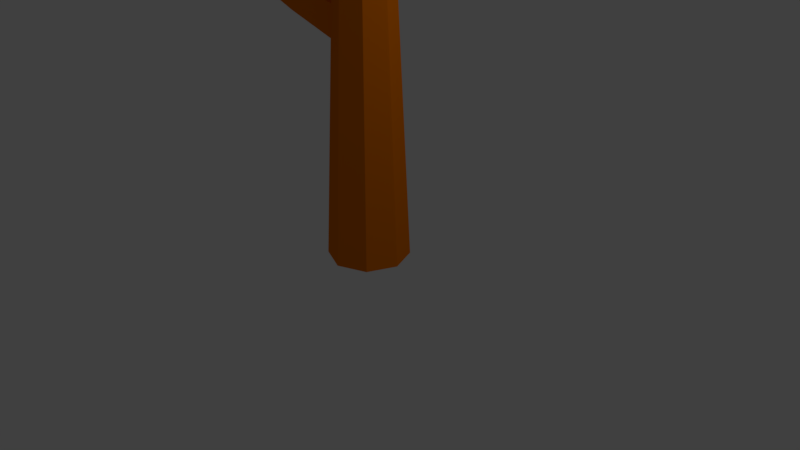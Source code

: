 # Source: tree4.blend  (saved by Blender 2.78.0; exported with 4.5.12 LTS)
import bpy
from mathutils import Matrix  # noqa: F401  (used for matrix-valued properties, if any)

bpy.ops.wm.read_factory_settings(use_empty=True)
scene = bpy.context.scene
scene.name = 'Scene'

# ---- collections
col_collection_1 = bpy.data.collections.new('Collection 1'); scene.collection.children.link(col_collection_1)

# ---- materials (node trees are filled in below, after node groups)
mat_material_003 = bpy.data.materials.new('Material.003')
mat_material_003.alpha_threshold = 0.0
mat_material_003.use_transparent_shadow = False
mat_material_003.diffuse_color = (1.0, 0.08496, 0.0, 1.0)
mat_material_003.specular_color = (1.0, 0.9723, 0.0)
mat_material_003.roughness = 0.5
mat_material_003.specular_intensity = 1.0
mat_material_004 = bpy.data.materials.new('Material.004')
mat_material_004.alpha_threshold = 0.0
mat_material_004.use_transparent_shadow = False
mat_material_004.diffuse_color = (0.8, 0.1822, 0.0, 1.0)
mat_material_004.specular_color = (1.0, 0.1246, 0.0)
mat_material_004.roughness = 0.5

# ---- material node trees

# ---- world
world_world = bpy.data.worlds.new('World'); scene.world = world_world
world_world.color = (0.05088, 0.05088, 0.05088)
world_world.use_sun_shadow = False
world_world.sun_shadow_jitter_overblur = 0.0
world_world.cycles.sampling_method = 'MANUAL'

# ---- cameras
cam_camera = bpy.data.cameras.new('Camera')
cam_camera.clip_end = 100.0
cam_camera.lens = 35.0
cam_camera.sensor_width = 32.0
cam_camera.sensor_height = 18.0
cam_camera.ortho_scale = 7.314
cam_camera.dof.focus_distance = 0.0
cam_camera.dof.aperture_fstop = 128.0

# ---- lights
light_lamp = bpy.data.lights.new('Lamp', 'POINT')
light_lamp.transmission_factor = 0.0
light_lamp.cutoff_distance = 30.0
light_lamp.energy = 100.0
light_lamp.shadow_buffer_clip_start = 1.001
light_lamp.shadow_soft_size = 0.1
light_lamp.shadow_maximum_resolution = 0.006
light_lamp.use_absolute_resolution = True

# ---- meshes
me_lopo_tree_002 = bpy.data.meshes.new('Lopo-Tree.002')
me_lopo_tree_002.from_pydata([(-1.063, -0.3119, 3.94), (-1.077, -0.27, 3.931), (-1.077, -0.5214, 3.68), (-0.9699, -0.5991, 3.717), (-1.118, -0.6471, 3.717), (-0.8949, -0.6536, 3.819), (-0.863, -0.5214, 3.799), (-1.209, -0.5214, 3.717), (-1.118, -0.3957, 3.717), (-0.9699, -0.4437, 3.717), (-0.8377, -0.5991, 3.931), (-1.146, -0.7353, 3.819), (-1.011, -0.7248, 3.799), (-1.077, -0.7728, 3.931), (-1.302, -0.5214, 3.819), (-1.25, -0.6471, 3.799), (-1.316, -0.5991, 3.931), (-1.146, -0.3075, 3.819), (-1.25, -0.3957, 3.799), (-1.225, -0.318, 3.931), (-0.8949, -0.3892, 3.819), (-1.011, -0.318, 3.799), (-0.9291, -0.318, 3.931), (-0.9291, -0.7248, 3.931), (-1.225, -0.7248, 3.931), (-1.316, -0.4437, 3.931), (-1.077, -0.27, 3.931), (-0.8377, -0.4437, 3.931), (-1.007, -0.7353, 4.044), (-0.9038, -0.6471, 4.063), (-1.036, -0.6471, 4.145), (-1.259, -0.6536, 4.044), (-1.143, -0.7248, 4.063), (-1.184, -0.5991, 4.145), (-1.259, -0.3892, 4.044), (-1.291, -0.5214, 4.063), (-1.184, -0.4437, 4.145), (-1.007, -0.3075, 4.044), (-1.143, -0.318, 4.063), (-1.036, -0.3957, 4.145), (-0.852, -0.5214, 4.044), (-0.9038, -0.3957, 4.063), (-0.9447, -0.5214, 4.145), (-1.077, -0.5214, 4.183), (-1.78, -0.6824, 3.173), (-1.561, -0.8412, 3.249), (-1.863, -0.9394, 3.249), (-1.408, -0.9527, 3.457), (-1.342, -0.6824, 3.416), (-2.05, -0.6824, 3.249), (-1.863, -0.4253, 3.249), (-1.561, -0.5235, 3.249), (-1.291, -0.8412, 3.687), (-1.922, -1.12, 3.457), (-1.644, -1.098, 3.416), (-1.78, -1.197, 3.687), (-2.239, -0.6824, 3.457), (-2.133, -0.9394, 3.416), (-2.269, -0.8412, 3.687), (-1.922, -0.245, 3.457), (-2.133, -0.4253, 3.416), (-2.082, -0.2664, 3.687), (-1.408, -0.4121, 3.457), (-1.644, -0.2664, 3.416), (-1.477, -0.2664, 3.687), (-1.477, -1.098, 3.687), (-2.082, -1.098, 3.687), (-2.269, -0.5235, 3.687), (-1.78, -0.1682, 3.687), (-1.291, -0.5235, 3.687), (-1.638, -1.12, 3.917), (-1.426, -0.9394, 3.957), (-1.696, -0.9394, 4.124), (-2.152, -0.9527, 3.917), (-1.915, -1.098, 3.957), (-1.998, -0.8412, 4.124), (-2.152, -0.4121, 3.917), (-2.217, -0.6824, 3.957), (-1.998, -0.5235, 4.124), (-1.638, -0.245, 3.917), (-1.915, -0.2664, 3.957), (-1.696, -0.4253, 4.124), (-1.32, -0.6824, 3.917), (-1.426, -0.4253, 3.957), (-1.509, -0.6824, 4.124), (-1.78, -0.6824, 4.201)], [], [(2, 3, 4), (5, 3, 6), (2, 4, 7), (2, 7, 8), (2, 8, 9), (5, 6, 10), (11, 12, 13), (14, 15, 16), (17, 18, 19), (20, 21, 22), (5, 10, 23), (11, 13, 24), (14, 16, 25), (17, 19, 26), (20, 22, 27), (28, 29, 30), (31, 32, 33), (34, 35, 36), (37, 38, 39), (40, 41, 42), (4, 12, 11), (4, 3, 12), (3, 5, 12), (6, 9, 20), (6, 3, 9), (3, 2, 9), (7, 15, 14), (7, 4, 15), (4, 11, 15), (8, 18, 17), (8, 7, 18), (7, 14, 18), (9, 21, 20), (9, 8, 21), (8, 17, 21), (10, 27, 40), (10, 6, 27), (6, 20, 27), (13, 23, 28), (13, 12, 23), (12, 5, 23), (16, 24, 31), (16, 15, 24), (15, 11, 24), (19, 25, 34), (19, 18, 25), (18, 14, 25), (22, 26, 37), (22, 21, 26), (21, 17, 26), (23, 29, 28), (23, 10, 29), (10, 40, 29), (24, 32, 31), (24, 13, 32), (13, 28, 32), (25, 35, 34), (25, 16, 35), (16, 31, 35), (26, 38, 37), (26, 19, 38), (19, 34, 38), (27, 41, 40), (27, 22, 41), (22, 37, 41), (30, 42, 43), (30, 29, 42), (29, 40, 42), (33, 30, 43), (33, 32, 30), (32, 28, 30), (36, 33, 43), (36, 35, 33), (35, 31, 33), (39, 36, 43), (39, 38, 36), (38, 34, 36), (42, 39, 43), (42, 41, 39), (41, 37, 39), (44, 45, 46), (47, 45, 48), (44, 46, 49), (44, 49, 50), (44, 50, 51), (47, 48, 52), (53, 54, 55), (56, 57, 58), (59, 60, 61), (62, 63, 64), (47, 52, 65), (53, 55, 66), (56, 58, 67), (59, 61, 68), (62, 64, 69), (70, 71, 72), (73, 74, 75), (76, 77, 78), (79, 80, 81), (82, 83, 84), (46, 54, 53), (46, 45, 54), (45, 47, 54), (48, 51, 62), (48, 45, 51), (45, 44, 51), (49, 57, 56), (49, 46, 57), (46, 53, 57), (50, 60, 59), (50, 49, 60), (49, 56, 60), (51, 63, 62), (51, 50, 63), (50, 59, 63), (52, 69, 82), (52, 48, 69), (48, 62, 69), (55, 65, 70), (55, 54, 65), (54, 47, 65), (58, 66, 73), (58, 57, 66), (57, 53, 66), (61, 67, 76), (61, 60, 67), (60, 56, 67), (64, 68, 79), (64, 63, 68), (63, 59, 68), (65, 71, 70), (65, 52, 71), (52, 82, 71), (66, 74, 73), (66, 55, 74), (55, 70, 74), (67, 77, 76), (67, 58, 77), (58, 73, 77), (68, 80, 79), (68, 61, 80), (61, 76, 80), (69, 83, 82), (69, 64, 83), (64, 79, 83), (72, 84, 85), (72, 71, 84), (71, 82, 84), (75, 72, 85), (75, 74, 72), (74, 70, 72), (78, 75, 85), (78, 77, 75), (77, 73, 75), (81, 78, 85), (81, 80, 78), (80, 76, 78), (84, 81, 85), (84, 83, 81), (83, 79, 81)])
me_lopo_tree_002.materials.append(mat_material_003)
me_lopo_tree_002.materials.append(mat_material_004)
me_lopo_tree_002.use_remesh_preserve_volume = False
me_lopo_tree_002.use_remesh_preserve_attributes = False
me_lopo_tree_002.use_mirror_vertex_groups = False
me_lopo_tree_002.update()
me_lopo_tree_001 = bpy.data.meshes.new('Lopo-Tree.001')
me_lopo_tree_001.from_pydata([(1.06, 0.5356, 4.531), (0.8005, 0.3148, 4.482), (1.234, -9.082e-06, 4.183), (1.502, -0.1946, 4.277), (1.131, -0.3148, 4.277), (1.689, -0.331, 4.531), (1.769, -9.131e-06, 4.482), (0.9027, -9.098e-06, 4.277), (1.131, 0.3148, 4.277), (1.502, 0.1946, 4.277), (1.833, -0.1946, 4.813), (1.06, -0.5356, 4.531), (1.399, -0.5094, 4.482), (1.234, -0.6296, 4.813), (0.6706, -9.139e-06, 4.531), (0.8005, -0.3148, 4.482), (0.635, -0.1946, 4.813), (1.06, 0.5356, 4.531), (0.8005, 0.3148, 4.482), (0.8637, 0.5094, 4.813), (1.689, 0.331, 4.531), (1.399, 0.5094, 4.482), (1.604, 0.5094, 4.813), (1.604, -0.5094, 4.813), (0.8637, -0.5094, 4.813), (0.635, 0.1946, 4.813), (1.234, 0.6296, 4.813), (1.833, 0.1946, 4.813), (1.408, -0.5356, 5.094), (1.667, -0.3148, 5.144), (1.336, -0.3148, 5.348), (0.7782, -0.331, 5.094), (1.068, -0.5094, 5.144), (0.966, -0.1946, 5.348), (0.7782, 0.331, 5.094), (0.6982, -9.239e-06, 5.144), (0.966, 0.1946, 5.348), (1.408, 0.5356, 5.094), (1.068, 0.5094, 5.144), (1.336, 0.3148, 5.348), (1.797, -9.231e-06, 5.094), (1.667, 0.3148, 5.144), (1.565, -9.272e-06, 5.348), (1.234, -9.287e-06, 5.442), (1.201, -9.258e-06, 5.262)], [(0, 1)], [(2, 3, 4), (5, 3, 6), (2, 4, 7), (2, 7, 8), (2, 8, 9), (5, 6, 10), (11, 12, 13), (14, 15, 16), (17, 18, 19), (20, 21, 22), (5, 10, 23), (11, 13, 24), (14, 16, 25), (17, 19, 26), (20, 22, 27), (28, 29, 30), (31, 32, 33), (34, 35, 36), (37, 38, 39), (40, 41, 42), (4, 12, 11), (4, 3, 12), (3, 5, 12), (6, 9, 20), (6, 3, 9), (3, 2, 9), (7, 15, 14), (7, 4, 15), (4, 11, 15), (8, 18, 17), (8, 7, 18), (7, 14, 18), (9, 21, 20), (9, 8, 21), (8, 17, 21), (10, 27, 40), (10, 6, 27), (6, 20, 27), (13, 23, 28), (13, 12, 23), (12, 5, 23), (16, 24, 31), (16, 15, 24), (15, 11, 24), (19, 25, 34), (19, 18, 25), (18, 14, 25), (22, 26, 37), (22, 21, 26), (21, 17, 26), (23, 29, 28), (23, 10, 29), (10, 40, 29), (24, 32, 31), (24, 13, 32), (13, 28, 32), (25, 35, 34), (25, 16, 35), (16, 31, 35), (26, 38, 37), (26, 19, 38), (19, 34, 38), (27, 41, 40), (27, 22, 41), (22, 37, 41), (30, 42, 43), (30, 29, 42), (29, 40, 42), (33, 30, 43), (33, 32, 30), (32, 28, 30), (36, 33, 43), (36, 35, 33), (35, 31, 33), (39, 36, 43), (39, 38, 36), (38, 34, 36), (42, 39, 43), (42, 41, 39), (41, 37, 39)])
me_lopo_tree_001.materials.append(mat_material_003)
me_lopo_tree_001.materials.append(mat_material_004)
me_lopo_tree_001.use_remesh_preserve_volume = False
me_lopo_tree_001.use_remesh_preserve_attributes = False
me_lopo_tree_001.use_mirror_vertex_groups = False
me_lopo_tree_001.update()
me_lopo_tree = bpy.data.meshes.new('Lopo-Tree')
me_lopo_tree.from_pydata([(-1.029, -0.3059, 3.958), (-1.063, -0.3119, 3.94), (-1.102, -0.3338, 3.929), (-1.067, -0.4625, 3.948), (-1.702, -0.4744, 3.65), (-1.724, -0.4221, 3.65), (-1.731, -0.4221, 3.563), (-1.708, -0.477, 3.563), (-1.766, -1.088, 3.82), (-1.761, -1.084, 3.896), (-1.78, -1.038, 3.896), (-1.786, -1.04, 3.82), (0.0, 0.2694, 5.914), (-0.1905, 0.1905, 6.026), (-0.2694, -9.025e-07, 6.083), (-0.1905, -0.1905, 6.083), (0.0, -0.2694, 6.026), (0.1905, -0.1905, 5.914), (0.2694, -9.025e-07, 5.826), (0.1905, 0.1905, 5.826), (1.105, 0.5235, 4.604), (1.028, 0.4889, 4.694), (1.063, 0.3789, 4.685), (1.142, 0.4094, 4.595), (0.02013, -9.151e-06, 4.604), (0.0, 0.3242, 4.379), (0.2292, 0.2292, 4.379), (0.3242, -7.092e-07, 4.379), (0.2292, -0.2292, 4.379), (0.0, -0.3242, 4.379), (-0.2292, -0.2292, 4.379), (-0.3242, -7.092e-07, 4.379), (-0.2292, 0.2292, 4.379), (-0.3714, 0.3714, 0.02567), (0.0, 0.5253, 0.02567), (0.3714, 0.3714, 0.02567), (0.5253, 0.0, 0.02567), (0.3714, -0.3714, 0.02567), (0.0, -0.5253, 0.02567), (-0.3714, -0.3714, 0.02567), (-0.5253, 0.0, 0.02567), (0.0, 0.3973, 2.795), (0.281, 0.281, 2.795), (0.3973, -4.512e-07, 2.795), (0.281, -0.281, 2.795), (0.0, -0.3973, 2.795), (-0.281, -0.281, 2.795), (-0.3973, -4.512e-07, 2.795), (-0.281, 0.281, 2.795), (0.0, 0.379, 3.192), (0.268, 0.268, 3.192), (0.379, -5.159e-07, 3.192), (0.268, -0.268, 3.192), (0.0, -0.379, 3.192), (-0.268, -0.268, 3.192), (-1.185, -0.6035, 3.577), (-0.8696, -0.5029, 3.444), (-0.9806, -0.2966, 3.444), (-1.296, -0.3972, 3.577), (-1.241, -0.5003, 3.577), (-0.268, 0.268, 3.192), (-0.379, -5.159e-07, 3.192), (-0.999, -0.2966, 3.162), (-1.315, -0.3972, 3.354), (-0.8826, -0.5129, 3.162), (-1.198, -0.6134, 3.354), (-1.256, -0.5053, 3.354), (-0.8376, -0.19, 3.384), (-0.7266, -0.458, 3.384), (-0.8559, -0.19, 3.075), (-0.7396, -0.4709, 3.075), (-1.067, -0.3015, 3.948), (-1.102, -0.3929, 3.929), (-1.029, -0.4406, 3.958), (-1.063, -0.3711, 3.94), (0.0, 0.3364, 4.114), (0.2379, 0.2379, 4.114), (0.3364, -6.661e-07, 4.114), (0.2379, -0.2379, 4.114), (0.0, -0.3364, 4.114), (-0.2379, -0.2379, 4.114), (-0.3364, -6.661e-07, 4.114), (-0.2379, 0.2379, 4.114), (0.02013, -9.151e-06, 4.604)], [], [(0, 1, 2), (2, 3, 0), (4, 5, 6), (6, 7, 4), (8, 9, 10), (10, 11, 8), (20, 21, 22), (22, 23, 20), (25, 12, 19), (19, 26, 25), (26, 19, 18), (18, 27, 26), (27, 18, 17), (17, 28, 27), (28, 17, 16), (16, 29, 28), (29, 16, 15), (15, 30, 29), (30, 15, 14), (14, 31, 30), (32, 13, 12), (12, 25, 32), (31, 14, 13), (13, 32, 31), (33, 34, 35), (35, 36, 37), (37, 38, 39), (39, 40, 33), (33, 35, 37), (37, 39, 33), (34, 41, 42), (42, 35, 34), (35, 42, 43), (43, 36, 35), (36, 43, 44), (44, 37, 36), (37, 44, 45), (45, 38, 37), (38, 45, 46), (46, 39, 38), (39, 46, 47), (47, 40, 39), (33, 48, 41), (41, 34, 33), (40, 47, 48), (48, 33, 40), (41, 49, 50), (50, 42, 41), (42, 50, 51), (51, 43, 42), (43, 51, 52), (52, 44, 43), (44, 52, 53), (53, 45, 44), (45, 53, 54), (54, 46, 45), (55, 56, 57), (57, 58, 59), (57, 59, 55), (48, 60, 49), (49, 41, 48), (47, 61, 60), (60, 48, 47), (57, 62, 63), (63, 58, 57), (64, 56, 55), (55, 65, 64), (63, 62, 64), (64, 65, 66), (64, 66, 63), (54, 61, 67), (67, 68, 54), (61, 47, 69), (69, 67, 61), (46, 54, 68), (68, 70, 46), (47, 46, 70), (70, 69, 47), (57, 56, 71), (71, 72, 57), (67, 69, 62), (62, 57, 67), (70, 68, 56), (56, 64, 70), (69, 70, 64), (64, 62, 69), (56, 68, 73), (73, 71, 56), (67, 57, 72), (72, 74, 67), (68, 67, 74), (74, 73, 68), (59, 4, 7), (7, 66, 59), (58, 5, 4), (4, 59, 58), (63, 6, 5), (5, 58, 63), (66, 7, 6), (6, 63, 66), (55, 9, 8), (8, 65, 55), (59, 10, 9), (9, 55, 59), (66, 11, 10), (10, 59, 66), (65, 8, 11), (11, 66, 65), (75, 25, 26), (26, 76, 75), (77, 76, 20), (20, 23, 77), (77, 27, 28), (28, 78, 77), (78, 28, 29), (29, 79, 78), (79, 29, 30), (30, 80, 79), (80, 30, 31), (31, 81, 80), (82, 32, 25), (25, 75, 82), (81, 31, 32), (32, 82, 81), (49, 75, 76), (76, 50, 49), (50, 76, 77), (77, 51, 50), (51, 77, 78), (78, 52, 51), (52, 78, 79), (79, 53, 52), (53, 79, 80), (80, 54, 53), (54, 80, 81), (81, 61, 54), (60, 82, 75), (75, 49, 60), (61, 81, 82), (82, 60, 61), (27, 77, 23), (23, 22, 27), (76, 26, 21), (21, 20, 76), (26, 27, 22), (22, 21, 26), (16, 17, 18, 19, 12, 13, 14, 15)])
me_lopo_tree.polygons.foreach_set('material_index', [1, 1, 1, 1, 1, 1, 1, 1, 1, 1, 1, 1, 1, 1, 1, 1, 1, 1, 1, 1, 1, 1, 1, 1, 1, 1, 1, 1, 1, 1, 1, 1, 1, 1, 1, 1, 1, 1, 1, 1, 1, 1, 1, 1, 1, 1, 1, 1, 1, 1, 1, 1, 1, 1, 1, 1, 1, 1, 1, 1, 1, 1, 1, 1, 1, 1, 1, 1, 1, 1, 1, 1, 1, 1, 1, 1, 1, 1, 1, 1, 1, 1, 1, 1, 1, 1, 1, 1, 1, 1, 1, 1, 1, 1, 1, 1, 1, 1, 1, 1, 1, 1, 1, 1, 1, 1, 1, 1, 1, 1, 1, 1, 1, 1, 1, 1, 1, 1, 1, 1, 1, 1, 1, 1, 1, 1, 1, 1, 1, 1, 1, 1, 1, 1, 1, 1, 1, 1, 1, 1, 1, 1, 1, 1, 1, 1, 1])
_uv = me_lopo_tree.uv_layers.new(name='UVMap')
_uv.uv.foreach_set('vector', [3.161, 1.846, 3.151, 1.812, 3.161, 1.765, 3.249, -1.199, 3.332, -1.339, 3.332, -1.154, 3.852, 2.844, 3.846, 2.888, 3.726, 2.88, 3.726, 2.88, 3.732, 2.834, 3.852, 2.844, 3.199, 1.675, 3.198, 1.765, 3.152, 1.765, 3.152, 1.765, 3.151, 1.675, 3.199, 1.675, 3.442, 1.388, 3.437, 1.507, 3.277, 1.515, 3.277, 1.515, 3.277, 1.397, 3.442, 1.388, 1.528, 2.05, 1.533, 3.854, 1.246, 3.753, 1.246, 3.753, 1.184, 2.055, 1.528, 2.05, -0.595, -1.159, -0.4465, -2.852, -0.2596, -2.838, -0.2596, -2.838, -0.3702, -1.141, -0.595, -1.159, -0.3702, -1.141, -0.2596, -2.838, 0.03005, -2.932, 0.03005, -2.932, -0.02719, -1.13, -0.3702, -1.141, -0.02719, -1.13, 0.03005, -2.932, 0.2521, -3.063, 0.2521, -3.063, 0.233, -1.13, -0.02719, -1.13, 1.865, -1.073, 1.982, -3.004, 2.27, -3.062, 2.27, -3.062, 2.209, -1.062, 1.865, -1.073, 2.209, -1.062, 2.27, -3.062, 2.461, -3.063, 2.461, -3.063, 2.438, -1.063, 2.209, -1.062, -1.668, -1.053, -1.601, -2.986, -1.375, -2.853, -1.375, -2.853, -1.389, -1.05, -1.668, -1.053, -2.008, -1.065, -1.88, -3.063, -1.601, -2.986, -1.601, -2.986, -1.668, -1.053, -2.008, -1.065, 2.844, -0.8165, 3.386, -0.8147, 3.769, -0.4799, 3.769, -0.4799, 3.769, -0.008223, 3.386, 0.3241, 3.386, 0.3241, 2.844, 0.3223, 2.461, -0.01251, 2.461, -0.01251, 2.461, -0.4842, 2.844, -0.8165, 2.844, -0.8165, 3.769, -0.4799, 3.386, 0.3241, 3.386, 0.3241, 2.461, -0.01251, 2.844, -0.8165, 1.533, -3.063, 1.529, 0.1908, 1.109, 0.1965, 1.109, 0.1965, 0.9767, -3.055, 1.533, -3.063, -1.09, 3.935, -0.7749, 0.6941, -0.4993, 0.715, -0.4993, 0.715, -0.7252, 3.963, -1.09, 3.935, -0.7252, 3.963, -0.4993, 0.715, -0.07894, 0.7297, -0.07894, 0.7297, -0.1695, 3.982, -0.7252, 3.963, -0.1695, 3.982, -0.07894, 0.7297, 0.24, 0.7296, 0.24, 0.7296, 0.2521, 3.982, -0.1695, 3.982, 1.533, 4.032, 1.744, 0.7838, 2.165, 0.7973, 2.165, 0.7973, 2.089, 4.05, 1.533, 4.032, 2.089, 4.05, 2.165, 0.7973, 2.446, 0.7964, 2.446, 0.7964, 2.461, 4.049, 2.089, 4.05, -1.828, 4.059, -1.726, 0.8065, -1.384, 0.8094, -1.384, 0.8094, -1.375, 4.063, -1.828, 4.059, -2.377, 4.039, -2.142, 0.7913, -1.726, 0.8065, -1.726, 0.8065, -1.828, 4.059, -2.377, 4.039, 1.529, 0.1908, 1.529, 0.6568, 1.128, 0.6623, 1.128, 0.6623, 1.109, 0.1965, 1.529, 0.1908, -0.7749, 0.6941, -0.7298, 0.2299, -0.4669, 0.2498, -0.4669, 0.2498, -0.4993, 0.715, -0.7749, 0.6941, -0.4993, 0.715, -0.4669, 0.2498, -0.06597, 0.2638, -0.06597, 0.2638, -0.07894, 0.7297, -0.4993, 0.715, -0.07894, 0.7297, -0.06597, 0.2638, 0.2382, 0.2637, 0.2382, 0.2637, 0.24, 0.7296, -0.07894, 0.7297, 1.744, 0.7838, 1.775, 0.3185, 2.176, 0.3313, 2.176, 0.3313, 2.165, 0.7973, 1.744, 0.7838, 3.078, 1.255, 3.2, 1.653, 2.876, 1.675, 2.876, 1.675, 2.754, 1.277, 2.916, 1.266, 2.876, 1.675, 2.916, 1.266, 3.078, 1.255, -1.726, 0.8065, -1.712, 0.3406, -1.385, 0.3434, -1.385, 0.3434, -1.384, 0.8094, -1.726, 0.8065, -2.142, 0.7913, -2.108, 0.3262, -1.712, 0.3406, -1.712, 0.3406, -1.726, 0.8065, -2.142, 0.7913, 3.249, -2.137, 3.592, -2.296, 3.557, -1.906, 3.557, -1.906, 3.284, -1.784, 3.249, -2.137, 4.056, -2.544, 3.727, -2.724, 3.793, -3.063, 3.793, -3.063, 4.055, -2.923, 4.056, -2.544, 2.706, -1.772, 2.792, -2.197, 3.133, -2.196, 3.133, -2.196, 3.046, -1.772, 2.876, -1.772, 3.133, -2.196, 2.876, -1.772, 2.706, -1.772, 3.2, 0.3255, 3.602, 0.3241, 3.602, 0.9396, 3.602, 0.9396, 3.2, 0.941, 3.2, 0.3255, -2.108, 0.3262, -2.142, 0.7913, -2.687, 0.4592, -2.687, 0.4592, -2.658, 0.09613, -2.108, 0.3262, 3.696, -2.296, 3.249, -2.567, 3.344, -3.063, 3.344, -3.063, 3.696, -2.855, 3.696, -2.296, 2.829, -3.063, 3.249, -3.027, 3.177, -2.387, 3.177, -2.387, 2.757, -2.422, 2.829, -3.063, 3.852, 2.388, 4.063, 2.292, 4.063, 2.957, 2.598, 2.902, 2.461, 2.902, 2.524, 2.309, -2.658, 0.09613, -2.687, 0.4592, -2.913, 0.3528, -2.913, 0.3528, -2.885, 0.02153, -2.658, 0.09613, 4.056, -2.371, 3.696, -2.57, 3.727, -2.724, 3.727, -2.724, 4.056, -2.544, 4.056, -2.371, 2.757, -2.422, 3.177, -2.387, 3.133, -2.196, 3.133, -2.196, 2.792, -2.197, 2.757, -2.422, 3.863, -2.197, 3.987, -2.296, 3.987, -1.595, 2.732, 2.905, 2.598, 2.881, 2.732, 2.309, -2.658, 0.09613, -2.885, 0.02153, -3.063, -0.5508, -3.063, -0.5508, -3.008, -0.5621, -2.658, 0.09613, 3.2, 0.941, 3.602, 0.9396, 3.475, 1.388, 3.942, -0.8266, 3.863, -0.8404, 3.942, -1.595, 3.852, 2.316, 3.852, 2.844, 3.732, 2.834, 3.732, 2.834, 3.544, 2.292, 3.852, 2.316, 2.754, 1.277, 2.461, 0.8313, 2.538, 0.8195, 2.538, 0.8195, 2.916, 1.266, 2.754, 1.277, 3.557, -1.906, 3.592, -1.387, 3.486, -1.339, 3.486, -1.339, 3.284, -1.784, 3.557, -1.906, 2.876, -1.772, 2.542, -1.276, 2.461, -1.283, 2.461, -1.283, 2.706, -1.772, 2.876, -1.772, 3.602, 1.208, 3.774, 0.3241, 3.865, 0.3699, 3.865, 0.3699, 3.865, 1.344, 3.602, 1.208, 2.916, 1.266, 3.132, 0.3344, 3.2, 0.3241, 3.2, 0.3241, 3.078, 1.255, 2.916, 1.266, 3.863, -2.296, 3.863, -1.281, 3.77, -1.238, 3.77, -1.238, 3.592, -2.17, 3.863, -2.296, 3.046, -1.772, 3.249, -0.8165, 3.177, -0.8226, 3.177, -0.8226, 2.876, -1.772, 3.046, -1.772, 1.528, 1.74, 1.528, 2.05, 1.184, 2.055, 1.184, 2.055, 1.172, 1.745, 1.528, 1.74, 3.901, 2.292, 3.544, 2.292, 3.654, 1.388, 3.654, 1.388, 3.819, 1.397, 3.901, 2.292, -0.3917, -0.8314, -0.3702, -1.141, -0.02719, -1.13, -0.02719, -1.13, -0.03583, -0.819, -0.3917, -0.8314, -0.03583, -0.819, -0.02719, -1.13, 0.233, -1.13, 0.233, -1.13, 0.2342, -0.8191, -0.03583, -0.819, 1.845, -0.7629, 1.865, -1.073, 2.209, -1.062, 2.209, -1.062, 2.202, -0.7516, 1.845, -0.7629, 2.202, -0.7516, 2.209, -1.062, 2.438, -1.063, 2.438, -1.063, 2.439, -0.7523, 2.202, -0.7516, -1.678, -0.7421, -1.668, -1.053, -1.389, -1.05, -1.389, -1.05, -1.388, -0.7396, -1.678, -0.7421, -2.03, -0.7549, -2.008, -1.065, -1.668, -1.053, -1.668, -1.053, -1.678, -0.7421, -2.03, -0.7549, 1.529, 0.6568, 1.528, 1.74, 1.172, 1.745, 1.172, 1.745, 1.128, 0.6623, 1.529, 0.6568, -0.7298, 0.2299, -0.6251, -0.8491, -0.3917, -0.8314, -0.3917, -0.8314, -0.4669, 0.2498, -0.7298, 0.2299, -0.4669, 0.2498, -0.3917, -0.8314, -0.03583, -0.819, -0.03583, -0.819, -0.06597, 0.2638, -0.4669, 0.2498, -0.06597, 0.2638, -0.03583, -0.819, 0.2342, -0.8191, 0.2342, -0.8191, 0.2382, 0.2637, -0.06597, 0.2638, 1.775, 0.3185, 1.845, -0.7629, 2.202, -0.7516, 2.202, -0.7516, 2.176, 0.3313, 1.775, 0.3185, 2.176, 0.3313, 2.202, -0.7516, 2.439, -0.7523, 2.439, -0.7523, 2.444, 0.3305, 2.176, 0.3313, -1.712, 0.3406, -1.678, -0.7421, -1.388, -0.7396, -1.388, -0.7396, -1.385, 0.3434, -1.712, 0.3406, -2.108, 0.3262, -2.03, -0.7549, -1.678, -0.7421, -1.678, -0.7421, -1.712, 0.3406, -2.108, 0.3262, -0.3702, -1.141, -0.3917, -0.8314, -1.375, -1.399, -1.375, -1.399, -1.283, -1.505, -0.3702, -1.141, 1.172, 1.745, 1.184, 2.055, 0.2521, 2.415, 3.925, 0.2002, 3.769, 0.2002, 3.822, -0.8165, 3.544, 2.397, 3.2, 2.397, 3.277, 1.515, 3.277, 1.515, 3.437, 1.507, 3.544, 2.397, 2.461, 2.129, 2.461, 1.866, 2.663, 1.677, 2.949, 1.675, 3.151, 1.862, 3.151, 2.125, 2.949, 2.307, 2.663, 2.309])
me_lopo_tree.materials.append(mat_material_003)
me_lopo_tree.materials.append(mat_material_004)
me_lopo_tree.use_remesh_preserve_volume = False
me_lopo_tree.use_remesh_preserve_attributes = False
me_lopo_tree.use_mirror_vertex_groups = False
me_lopo_tree.update()

# ---- objects
ob_lopo_tree_002 = bpy.data.objects.new('Lopo-Tree.002', me_lopo_tree_002)
ob_lopo_tree_001 = bpy.data.objects.new('Lopo-Tree.001', me_lopo_tree_001)
ob_lopo_tree = bpy.data.objects.new('Lopo-Tree', me_lopo_tree)
ob_lamp = bpy.data.objects.new('Lamp', light_lamp)
ob_camera = bpy.data.objects.new('Camera', cam_camera)

# ---- transforms, parenting, visibility, modifiers, constraints
ob_lopo_tree_002.location = (0.01922, 0.0, 0.0)
ob_lopo_tree_002.lineart.crease_threshold = 0.0
ob_lopo_tree_001.location = (0.09468, 0.4824, 0.0)
ob_lopo_tree_001.lineart.crease_threshold = 0.0
ob_lopo_tree.location = (0.0, 0.0, 0.0)
ob_lopo_tree.lineart.crease_threshold = 0.0
ob_lamp.location = (4.076, 1.005, 5.904)
ob_lamp.rotation_euler = (0.6503, 0.05522, 1.866)
ob_lamp.lock_rotations_4d = False
ob_lamp.empty_display_type = 'ARROWS'
ob_lamp.color = (0.0, 0.0, 0.0, 0.0)
ob_lamp.lineart.crease_threshold = 0.0
ob_camera.location = (7.481, -6.508, 5.344)
ob_camera.rotation_euler = (1.109, 0.0, 0.8149)
ob_camera.lock_rotations_4d = False
ob_camera.empty_display_type = 'ARROWS'
ob_camera.color = (0.0, 0.0, 0.0, 0.0)
ob_camera.display_type = 'WIRE'
ob_camera.lineart.crease_threshold = 0.0

# ---- collection membership
col_collection_1.objects.link(ob_lopo_tree_002)
col_collection_1.objects.link(ob_lopo_tree_001)
col_collection_1.objects.link(ob_lopo_tree)
col_collection_1.objects.link(ob_lamp)
col_collection_1.objects.link(ob_camera)

# ---- scene / render settings (as saved in the file)
scene.camera = ob_camera
scene.frame_start = 1; scene.frame_end = 250; scene.frame_set(1)
scene.render.engine = 'BLENDER_EEVEE_NEXT'
scene.render.resolution_percentage = 50
scene.render.dither_intensity = 0.0
scene.cycles.use_denoising = False
scene.cycles.samples = 128
scene.cycles.sampling_pattern = 'TABULATED_SOBOL'
scene.cycles.light_sampling_threshold = 0.0
scene.cycles.use_adaptive_sampling = False
scene.cycles.use_light_tree = False
scene.cycles.blur_glossy = 0.0
scene.cycles.sample_clamp_indirect = 0.0
scene.view_settings.view_transform = 'Standard'
bpy.context.view_layer.update()

